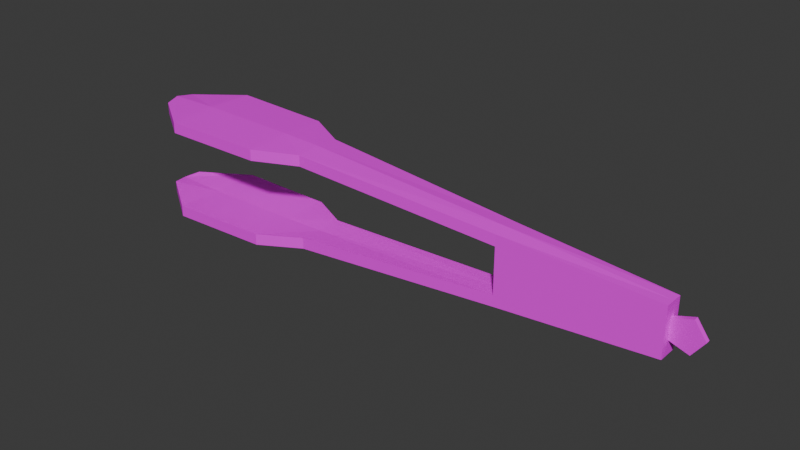 # Source: GrillTongue01.blend  (saved by Blender 4.2.66; exported with 4.5.12 LTS)
import bpy
from mathutils import Matrix  # noqa: F401  (used for matrix-valued properties, if any)

bpy.ops.wm.read_factory_settings(use_empty=True)
scene = bpy.context.scene
scene.name = 'Scene'

# ---- collections
col_collection = bpy.data.collections.new('Collection'); scene.collection.children.link(col_collection)

# ---- images (referenced by path relative to the original .blend; pixels are not part of the script)
import os
ASSET_DIR = os.environ.get("B2B_ASSET_DIR", "")  # directory of the original .blend (textures are referenced by path, not embedded)
HERE = os.path.dirname(os.path.abspath(__file__))  # packed textures are extracted next to this script under _unpacked/

def load_image(name, relpath, width, height, colorspace="sRGB"):
    """Load a texture the original file referenced (path relative to the .blend, or extracted next to this script)."""
    p = next((c for c in (os.path.join(HERE, relpath), os.path.join(ASSET_DIR, relpath)) if relpath and os.path.exists(c)), "")
    if p:
        img = bpy.data.images.load(p, check_existing=True)
        img.name = name
    else:  # same state as the original file: an image datablock whose file is absent (Cycles renders it pink)
        img = bpy.data.images.new(name, width, height)
        img.source = "FILE"
        img.filepath = "//" + (relpath or name)
    img.colorspace_settings.name = colorspace
    return img
img_grilltongue01_a_jpg = load_image('GrillTongue01_a.jpg', 'GrillTongue01_a.jpg', 1024, 1024, 'sRGB')

# ---- materials (node trees are filled in below, after node groups)
mat_primary = bpy.data.materials.new('Primary')
mat_primary.alpha_threshold = 0.0
mat_primary.use_transparent_shadow = False
mat_primary.roughness = 0.5
mat_primary.line_color = (0.0, 0.0, 0.0, 1.0)

# ---- material node trees
mat_primary.use_nodes = True; mat_primary.node_tree.nodes.clear()
_N = mat_primary.node_tree.nodes; _L = mat_primary.node_tree.links
n0 = _N.new('ShaderNodeOutputMaterial'); n0.name = 'Material Output'; n0.location = (300, 300)
n1 = _N.new('ShaderNodeBsdfPrincipled'); n1.name = 'Principled BSDF'; n1.location = (10, 300)
n1.inputs[3].default_value = 1.45
n2 = _N.new('ShaderNodeTexImage'); n2.name = 'Image Texture'; n2.location = (-280, 280)
n2.image = img_grilltongue01_a_jpg
n2.interpolation = 'Closest'
n2.extension = 'MIRROR'
_L.new(n1.outputs[0], n0.inputs[0])
_L.new(n2.outputs[0], n1.inputs[0])
n0.is_active_output = True

# ---- world
world_world = bpy.data.worlds.new('World'); scene.world = world_world
world_world.use_nodes = True; world_world.node_tree.nodes.clear()
_N = world_world.node_tree.nodes; _L = world_world.node_tree.links
n0 = _N.new('ShaderNodeOutputWorld'); n0.name = 'World Output'; n0.location = (300, 300)
n1 = _N.new('ShaderNodeBackground'); n1.name = 'Background'; n1.location = (10, 300)
n1.inputs[0].default_value = (0.05088, 0.05088, 0.05088, 1.0)
_L.new(n1.outputs[0], n0.inputs[0])
n0.is_active_output = True
world_world.color = (0.05088, 0.05088, 0.05088)
world_world.use_sun_shadow = False
world_world.sun_shadow_jitter_overblur = 0.0

# ---- meshes
me_cube_001 = bpy.data.meshes.new('Cube.001')
me_cube_001.from_pydata([(-0.09382, -0.02688, 0.04104), (-0.09382, -0.02688, 0.05354), (-0.09382, 0.02688, 0.04104), (-0.09382, 0.02688, 0.05354), (0.3125, -0.01075, 0.02688), (0.3125, 0.01075, 0.02688), (-0.1401, -0.05059, 0.04241), (-0.1401, -0.05059, 0.05491), (-0.1401, 0.05059, 0.04241), (-0.1401, 0.05059, 0.05491), (-0.2553, -0.05386, 0.04378), (-0.2553, -0.05386, 0.05628), (-0.2553, 0.05386, 0.04378), (-0.2553, 0.05386, 0.05628), (-0.3084, -0.01775, 0.04241), (-0.3084, -0.01775, 0.05491), (-0.3084, 0.01775, 0.04241), (-0.3084, 0.01775, 0.05491), (-0.09382, -1.048e-09, 0.04292), (-0.09382, -1.048e-09, 0.05542), (0.3125, -1.048e-09, 0.02688), (-0.1401, -1.048e-09, 0.04428), (-0.1401, 2.678e-09, 0.05678), (-0.2553, -1.048e-09, 0.04565), (-0.2553, 2.678e-09, 0.05815), (-0.3135, -1.048e-09, 0.04428), (-0.3135, -1.048e-09, 0.05678), (0.142, -0.01613, 0.02557), (0.1418, -0.01613, 0.02557), (0.1418, 0.01613, 0.02557), (0.142, 0.01613, 0.02557), (0.142, 0.01613, 0.03807), (0.142, -0.01613, 0.03807), (0.142, -1.048e-09, 0.03994), (0.142, -1.048e-09, 0.02557), (-0.09382, -0.02688, -0.04104), (-0.09382, -0.02688, -0.05354), (-0.09382, 0.02688, -0.04104), (-0.09382, 0.02688, -0.05354), (0.3125, -0.01075, -0.02688), (0.3125, 0.01075, -0.02688), (-0.1401, -0.05059, -0.04241), (-0.1401, -0.05059, -0.05491), (-0.1401, 0.05059, -0.04241), (-0.1401, 0.05059, -0.05491), (-0.2553, -0.05386, -0.04378), (-0.2553, -0.05386, -0.05628), (-0.2553, 0.05386, -0.04378), (-0.2553, 0.05386, -0.05628), (-0.3084, -0.01775, -0.04241), (-0.3084, -0.01775, -0.05491), (-0.3084, 0.01775, -0.04241), (-0.3084, 0.01775, -0.05491), (-0.09382, -1.048e-09, -0.04292), (-0.09382, -1.048e-09, -0.05542), (0.3125, -1.048e-09, -0.02688), (-0.1401, -1.048e-09, -0.04428), (-0.1401, 2.678e-09, -0.05678), (-0.2553, -1.048e-09, -0.04565), (-0.2553, 2.678e-09, -0.05815), (-0.3135, -1.048e-09, -0.04428), (-0.3135, -1.048e-09, -0.05678), (0.1418, -0.01613, -0.02557), (0.1418, 0.01613, -0.02557), (0.3125, -0.01075, -0.01438), (0.3125, 0.01075, -0.01438), (0.142, 0.01613, -0.02557), (0.142, 0.01613, -0.03807), (0.142, -0.01613, -0.02557), (0.142, -0.01613, -0.03807), (0.142, -1.048e-09, -0.03994), (0.142, -1.048e-09, -0.02557), (0.3464, -0.0025, 0.0), (0.3335, -0.0025, 0.01783), (0.3125, -0.0025, 0.01102), (0.3125, -0.0025, -0.01102), (0.3335, -0.0025, -0.01783), (0.3464, 0.0025, 0.0), (0.3335, 0.0025, 0.01783), (0.3125, 0.0025, 0.01102), (0.3125, 0.0025, -0.01102), (0.3335, 0.0025, -0.01783)], [(40, 65), (39, 64)], [(3, 2, 8, 9), (27, 32, 1, 0), (33, 19, 1, 32), (22, 9, 13, 24), (0, 1, 7, 6), (19, 3, 9, 22), (18, 0, 6, 21), (13, 12, 16, 17), (21, 6, 10, 23), (9, 8, 12, 13), (6, 7, 11, 10), (25, 26, 17, 16), (10, 11, 15, 14), (24, 13, 17, 26), (23, 10, 14, 25), (12, 23, 25, 16), (11, 24, 26, 15), (14, 15, 26, 25), (8, 21, 23, 12), (2, 18, 21, 8), (1, 19, 22, 7), (7, 22, 24, 11), (31, 3, 19, 33), (27, 28, 29, 30), (32, 69, 39, 4), (5, 40, 67, 31), (2, 30, 34, 18), (5, 31, 33, 20), (20, 33, 32, 4), (18, 34, 27, 0), (2, 3, 31, 30), (38, 44, 43, 37), (68, 35, 36, 69), (70, 69, 36, 54), (57, 59, 48, 44), (35, 41, 42, 36), (54, 57, 44, 38), (53, 56, 41, 35), (48, 52, 51, 47), (56, 58, 45, 41), (44, 48, 47, 43), (41, 45, 46, 42), (60, 51, 52, 61), (45, 49, 50, 46), (59, 61, 52, 48), (58, 60, 49, 45), (47, 51, 60, 58), (46, 50, 61, 59), (49, 60, 61, 50), (43, 47, 58, 56), (37, 43, 56, 53), (36, 42, 57, 54), (42, 46, 59, 57), (67, 70, 54, 38), (27, 30, 63, 62), (37, 53, 71, 66), (40, 55, 70, 67), (55, 39, 69, 70), (53, 35, 68, 71), (37, 66, 67, 38), (5, 4, 39, 40), (76, 75, 80, 81), (74, 73, 78, 79), (72, 76, 81, 77), (73, 72, 77, 78), (72, 73, 76), (77, 81, 78), (79, 78, 81, 80), (74, 75, 76, 73)])
_uv = me_cube_001.uv_layers.new(name='UVMap')
_uv.uv.foreach_set('vector', [0.4219, 0.3333, 0.4219, 0.2778, 0.3594, 0.2778, 0.3594, 0.3333, 0.3594, 0.2778, 0.3594, 0.3333, 0.5625, 0.2778, 0.5625, 0.2222, 0.75, 0.6667, 0.375, 0.6667, 0.375, 0.5, 0.75, 0.5556, 0.2969, 0.6667, 0.2969, 0.9444, 0.1094, 0.9444, 0.1094, 0.6667, 0.5625, 0.2222, 0.5625, 0.2778, 0.7344, 0.2222, 0.7344, 0.1667, 0.375, 0.6667, 0.375, 0.8333, 0.2969, 0.9444, 0.2969, 0.6667, 0.375, 0.6667, 0.375, 0.8333, 0.2969, 0.9444, 0.2969, 0.6667, 0.2031, 0.3333, 0.2188, 0.2778, 0.125, 0.2778, 0.125, 0.3333, 0.2969, 0.6667, 0.2969, 0.9444, 0.1094, 0.9444, 0.1094, 0.6667, 0.3594, 0.3333, 0.3594, 0.2778, 0.2188, 0.2778, 0.2031, 0.3333, 0.7344, 0.1667, 0.7344, 0.2222, 0.8438, 0.1667, 0.8438, 0.1111, 0.1094, 0.2778, 0.1094, 0.3333, 0.125, 0.3333, 0.125, 0.2778, 0.8438, 0.1111, 0.8438, 0.1667, 0.8906, 0.1667, 0.8906, 0.1111, 0.1094, 0.6667, 0.1094, 0.9444, 0.04688, 0.8333, 0.0, 0.6667, 0.1094, 0.6667, 0.1094, 0.9444, 0.04688, 0.8333, 0.0, 0.6667, 0.1094, 0.3889, 0.1094, 0.6667, 0.0, 0.6667, 0.04688, 0.5, 0.1094, 0.3889, 0.1094, 0.6667, 0.0, 0.6667, 0.04688, 0.5, 0.8906, 0.1111, 0.8906, 0.1667, 0.9219, 0.1667, 0.9219, 0.1111, 0.2969, 0.3889, 0.2969, 0.6667, 0.1094, 0.6667, 0.1094, 0.3889, 0.375, 0.5, 0.375, 0.6667, 0.2969, 0.6667, 0.2969, 0.3889, 0.375, 0.5, 0.375, 0.6667, 0.2969, 0.6667, 0.2969, 0.3889, 0.2969, 0.3889, 0.2969, 0.6667, 0.1094, 0.6667, 0.1094, 0.3889, 0.75, 0.7778, 0.375, 0.8333, 0.375, 0.6667, 0.75, 0.6667, 0.5469, 0.7778, 0.5, 0.7778, 0.5, 0.5556, 0.5469, 0.5556, 0.1094, 0.8333, 0.1094, 0.5, 0.3281, 0.5556, 0.3281, 0.7778, 0.3281, 0.7778, 0.3281, 0.5556, 0.1094, 0.5, 0.1094, 0.8333, 0.375, 0.5, 0.75, 0.5556, 0.75, 0.6667, 0.375, 0.6667, 1.0, 0.7222, 0.75, 0.7778, 0.75, 0.6667, 1.0, 0.6667, 1.0, 0.6667, 0.75, 0.6667, 0.75, 0.5556, 1.0, 0.6111, 0.375, 0.6667, 0.75, 0.6667, 0.75, 0.7778, 0.375, 0.8333, 0.4219, 0.2778, 0.4219, 0.3333, 0.7344, 0.2222, 0.7344, 0.1667, 0.4219, 0.3333, 0.3594, 0.3333, 0.3594, 0.2778, 0.4219, 0.2778, 0.3594, 0.2778, 0.5625, 0.2222, 0.5625, 0.2778, 0.3594, 0.3333, 0.75, 0.6667, 0.75, 0.5556, 0.375, 0.5, 0.375, 0.6667, 0.2969, 0.6667, 0.1094, 0.6667, 0.1094, 0.9444, 0.2969, 0.9444, 0.5625, 0.2222, 0.7344, 0.1667, 0.7344, 0.2222, 0.5625, 0.2778, 0.375, 0.6667, 0.2969, 0.6667, 0.2969, 0.9444, 0.375, 0.8333, 0.375, 0.6667, 0.2969, 0.6667, 0.2969, 0.9444, 0.375, 0.8333, 0.2031, 0.3333, 0.125, 0.3333, 0.125, 0.2778, 0.2188, 0.2778, 0.2969, 0.6667, 0.1094, 0.6667, 0.1094, 0.9444, 0.2969, 0.9444, 0.3594, 0.3333, 0.2031, 0.3333, 0.2188, 0.2778, 0.3594, 0.2778, 0.7344, 0.1667, 0.8438, 0.1111, 0.8438, 0.1667, 0.7344, 0.2222, 0.1094, 0.2778, 0.125, 0.2778, 0.125, 0.3333, 0.1094, 0.3333, 0.8438, 0.1111, 0.8906, 0.1111, 0.8906, 0.1667, 0.8438, 0.1667, 0.1094, 0.6667, 0.0, 0.6667, 0.04688, 0.8333, 0.1094, 0.9444, 0.1094, 0.6667, 0.0, 0.6667, 0.04688, 0.8333, 0.1094, 0.9444, 0.1094, 0.3889, 0.04688, 0.5, 0.0, 0.6667, 0.1094, 0.6667, 0.1094, 0.3889, 0.04688, 0.5, 0.0, 0.6667, 0.1094, 0.6667, 0.8906, 0.1111, 0.9219, 0.1111, 0.9219, 0.1667, 0.8906, 0.1667, 0.2969, 0.3889, 0.1094, 0.3889, 0.1094, 0.6667, 0.2969, 0.6667, 0.375, 0.5, 0.2969, 0.3889, 0.2969, 0.6667, 0.375, 0.6667, 0.375, 0.5, 0.2969, 0.3889, 0.2969, 0.6667, 0.375, 0.6667, 0.2969, 0.3889, 0.1094, 0.3889, 0.1094, 0.6667, 0.2969, 0.6667, 0.75, 0.7778, 0.75, 0.6667, 0.375, 0.6667, 0.375, 0.8333, 0.5469, 0.7778, 0.5469, 0.5556, 0.5, 0.5556, 0.5, 0.7778, 0.375, 0.5, 0.375, 0.6667, 0.75, 0.6667, 0.75, 0.5556, 1.0, 0.7222, 1.0, 0.6667, 0.75, 0.6667, 0.75, 0.7778, 1.0, 0.6667, 1.0, 0.6111, 0.75, 0.5556, 0.75, 0.6667, 0.375, 0.6667, 0.375, 0.8333, 0.75, 0.7778, 0.75, 0.6667, 0.4219, 0.2778, 0.7344, 0.1667, 0.7344, 0.2222, 0.4219, 0.3333, 0.3281, 0.5556, 0.3281, 0.6667, 0.2188, 0.6667, 0.2188, 0.5556, 0.4219, 0.6667, 0.3594, 0.6667, 0.3594, 0.6111, 0.4219, 0.6111, 0.6406, 0.6667, 0.5625, 0.6667, 0.5625, 0.6111, 0.6406, 0.6111, 0.5, 0.6667, 0.4219, 0.6667, 0.4219, 0.6111, 0.5, 0.6111, 0.5625, 0.6667, 0.5, 0.6667, 0.5, 0.6111, 0.5625, 0.6111, 1.016, 0.0, 0.9688, 0.1667, 0.9688, -0.1667, 1.016, 0.0, 0.9688, 0.1667, 0.9688, -0.1667, 0.9375, -0.1111, 0.9688, -0.1667, 0.9688, 0.1667, 0.9375, 0.1111, 0.9375, 0.1111, 0.9375, -0.1111, 0.9688, -0.1667, 0.9688, 0.1667])
me_cube_001.materials.append(mat_primary)
me_cube_001.update()

# ---- objects
ob_grilltongue01 = bpy.data.objects.new('GrillTongue01', me_cube_001)

# ---- transforms, parenting, visibility, modifiers, constraints
ob_grilltongue01.location = (0.0, 0.0, 0.0)

# ---- collection membership
col_collection.objects.link(ob_grilltongue01)

# ---- scene / render settings (as saved in the file)
scene.frame_start = 1; scene.frame_end = 250; scene.frame_set(1)
scene.render.engine = 'BLENDER_EEVEE_NEXT'
scene.cycles.sampling_pattern = 'TABULATED_SOBOL'
scene.eevee.ray_tracing_options.trace_max_roughness = 0.0
bpy.context.view_layer.update()

# ---- added for rendering (the .blend has no active camera and no usable light): camera, sun
cam_auto = bpy.data.cameras.new('AutoCamera')
cam_auto.lens = 50.0
cam_auto.sensor_width = 36.0
cam_auto.clip_end = 1000.0
ob_auto_camera = bpy.data.objects.new('AutoCamera', cam_auto)
scene.collection.objects.link(ob_auto_camera)
ob_auto_camera.location = (0.644419, -0.753573, 0.502382)
ob_auto_camera.rotation_euler = (1.09748, -7.21219e-08, 0.694738)
scene.camera = ob_auto_camera
light_auto_sun = bpy.data.lights.new('AutoSun', 'SUN')
light_auto_sun.energy = 3.0
light_auto_sun.angle = 0.0523599
ob_auto_sun = bpy.data.objects.new('AutoSun', light_auto_sun)
scene.collection.objects.link(ob_auto_sun)
ob_auto_sun.rotation_euler = (0.872665, 0.174533, 0.523599)
bpy.context.view_layer.update()
